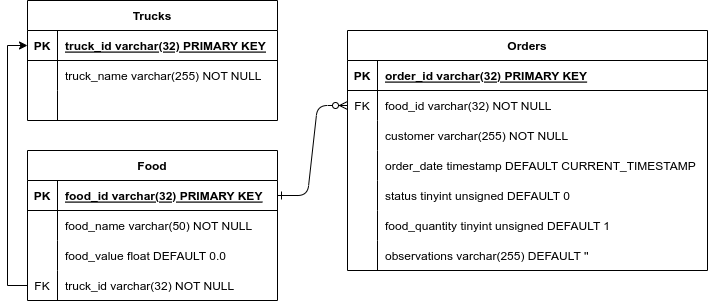

The diagram above was exported from draw.io. Its source (the exported page's mxGraphModel, read from the mxfile embedded in the PNG):
<mxGraphModel dx="858" dy="537" grid="1" gridSize="10" guides="1" tooltips="1" connect="1" arrows="1" fold="1" page="1" pageScale="1" pageWidth="850" pageHeight="1100" math="0" shadow="0" extFonts="Permanent Marker^https://fonts.googleapis.com/css?family=Permanent+Marker">
  <root>
    <mxCell id="0" />
    <mxCell id="1" parent="0" />
    <mxCell id="C-vyLk0tnHw3VtMMgP7b-1" value="" style="edgeStyle=entityRelationEdgeStyle;endArrow=ERzeroToMany;startArrow=ERone;endFill=1;startFill=0;" parent="1" source="C-vyLk0tnHw3VtMMgP7b-24" target="C-vyLk0tnHw3VtMMgP7b-6" edge="1">
      <mxGeometry width="100" height="100" relative="1" as="geometry">
        <mxPoint x="290" y="720" as="sourcePoint" />
        <mxPoint x="390" y="620" as="targetPoint" />
      </mxGeometry>
    </mxCell>
    <mxCell id="C-vyLk0tnHw3VtMMgP7b-2" value="Orders" style="shape=table;startSize=30;container=1;collapsible=1;childLayout=tableLayout;fixedRows=1;rowLines=0;fontStyle=1;align=center;resizeLast=1;" parent="1" vertex="1">
      <mxGeometry x="400" y="120" width="360" height="240" as="geometry" />
    </mxCell>
    <mxCell id="C-vyLk0tnHw3VtMMgP7b-3" value="" style="shape=partialRectangle;collapsible=0;dropTarget=0;pointerEvents=0;fillColor=none;points=[[0,0.5],[1,0.5]];portConstraint=eastwest;top=0;left=0;right=0;bottom=1;" parent="C-vyLk0tnHw3VtMMgP7b-2" vertex="1">
      <mxGeometry y="30" width="360" height="30" as="geometry" />
    </mxCell>
    <mxCell id="C-vyLk0tnHw3VtMMgP7b-4" value="PK" style="shape=partialRectangle;overflow=hidden;connectable=0;fillColor=none;top=0;left=0;bottom=0;right=0;fontStyle=1;" parent="C-vyLk0tnHw3VtMMgP7b-3" vertex="1">
      <mxGeometry width="30" height="30" as="geometry">
        <mxRectangle width="30" height="30" as="alternateBounds" />
      </mxGeometry>
    </mxCell>
    <mxCell id="C-vyLk0tnHw3VtMMgP7b-5" value="order_id varchar(32) PRIMARY KEY" style="shape=partialRectangle;overflow=hidden;connectable=0;fillColor=none;top=0;left=0;bottom=0;right=0;align=left;spacingLeft=6;fontStyle=5;" parent="C-vyLk0tnHw3VtMMgP7b-3" vertex="1">
      <mxGeometry x="30" width="330" height="30" as="geometry">
        <mxRectangle width="330" height="30" as="alternateBounds" />
      </mxGeometry>
    </mxCell>
    <mxCell id="C-vyLk0tnHw3VtMMgP7b-6" value="" style="shape=partialRectangle;collapsible=0;dropTarget=0;pointerEvents=0;fillColor=none;points=[[0,0.5],[1,0.5]];portConstraint=eastwest;top=0;left=0;right=0;bottom=0;" parent="C-vyLk0tnHw3VtMMgP7b-2" vertex="1">
      <mxGeometry y="60" width="360" height="30" as="geometry" />
    </mxCell>
    <mxCell id="C-vyLk0tnHw3VtMMgP7b-7" value="FK" style="shape=partialRectangle;overflow=hidden;connectable=0;fillColor=none;top=0;left=0;bottom=0;right=0;" parent="C-vyLk0tnHw3VtMMgP7b-6" vertex="1">
      <mxGeometry width="30" height="30" as="geometry">
        <mxRectangle width="30" height="30" as="alternateBounds" />
      </mxGeometry>
    </mxCell>
    <mxCell id="C-vyLk0tnHw3VtMMgP7b-8" value="food_id varchar(32) NOT NULL" style="shape=partialRectangle;overflow=hidden;connectable=0;fillColor=none;top=0;left=0;bottom=0;right=0;align=left;spacingLeft=6;" parent="C-vyLk0tnHw3VtMMgP7b-6" vertex="1">
      <mxGeometry x="30" width="330" height="30" as="geometry">
        <mxRectangle width="330" height="30" as="alternateBounds" />
      </mxGeometry>
    </mxCell>
    <mxCell id="C-vyLk0tnHw3VtMMgP7b-9" value="" style="shape=partialRectangle;collapsible=0;dropTarget=0;pointerEvents=0;fillColor=none;points=[[0,0.5],[1,0.5]];portConstraint=eastwest;top=0;left=0;right=0;bottom=0;" parent="C-vyLk0tnHw3VtMMgP7b-2" vertex="1">
      <mxGeometry y="90" width="360" height="30" as="geometry" />
    </mxCell>
    <mxCell id="C-vyLk0tnHw3VtMMgP7b-10" value="" style="shape=partialRectangle;overflow=hidden;connectable=0;fillColor=none;top=0;left=0;bottom=0;right=0;" parent="C-vyLk0tnHw3VtMMgP7b-9" vertex="1">
      <mxGeometry width="30" height="30" as="geometry">
        <mxRectangle width="30" height="30" as="alternateBounds" />
      </mxGeometry>
    </mxCell>
    <mxCell id="C-vyLk0tnHw3VtMMgP7b-11" value="customer varchar(255) NOT NULL" style="shape=partialRectangle;overflow=hidden;connectable=0;fillColor=none;top=0;left=0;bottom=0;right=0;align=left;spacingLeft=6;" parent="C-vyLk0tnHw3VtMMgP7b-9" vertex="1">
      <mxGeometry x="30" width="330" height="30" as="geometry">
        <mxRectangle width="330" height="30" as="alternateBounds" />
      </mxGeometry>
    </mxCell>
    <mxCell id="14jmRuHzmWPZFNf204iv-1" value="" style="shape=partialRectangle;collapsible=0;dropTarget=0;pointerEvents=0;fillColor=none;points=[[0,0.5],[1,0.5]];portConstraint=eastwest;top=0;left=0;right=0;bottom=0;" parent="C-vyLk0tnHw3VtMMgP7b-2" vertex="1">
      <mxGeometry y="120" width="360" height="30" as="geometry" />
    </mxCell>
    <mxCell id="14jmRuHzmWPZFNf204iv-2" value="" style="shape=partialRectangle;overflow=hidden;connectable=0;fillColor=none;top=0;left=0;bottom=0;right=0;" parent="14jmRuHzmWPZFNf204iv-1" vertex="1">
      <mxGeometry width="30" height="30" as="geometry">
        <mxRectangle width="30" height="30" as="alternateBounds" />
      </mxGeometry>
    </mxCell>
    <mxCell id="14jmRuHzmWPZFNf204iv-3" value="order_date timestamp DEFAULT CURRENT_TIMESTAMP" style="shape=partialRectangle;overflow=hidden;connectable=0;fillColor=none;top=0;left=0;bottom=0;right=0;align=left;spacingLeft=6;" parent="14jmRuHzmWPZFNf204iv-1" vertex="1">
      <mxGeometry x="30" width="330" height="30" as="geometry">
        <mxRectangle width="330" height="30" as="alternateBounds" />
      </mxGeometry>
    </mxCell>
    <mxCell id="14jmRuHzmWPZFNf204iv-4" value="" style="shape=partialRectangle;collapsible=0;dropTarget=0;pointerEvents=0;fillColor=none;points=[[0,0.5],[1,0.5]];portConstraint=eastwest;top=0;left=0;right=0;bottom=0;" parent="C-vyLk0tnHw3VtMMgP7b-2" vertex="1">
      <mxGeometry y="150" width="360" height="30" as="geometry" />
    </mxCell>
    <mxCell id="14jmRuHzmWPZFNf204iv-5" value="" style="shape=partialRectangle;overflow=hidden;connectable=0;fillColor=none;top=0;left=0;bottom=0;right=0;" parent="14jmRuHzmWPZFNf204iv-4" vertex="1">
      <mxGeometry width="30" height="30" as="geometry">
        <mxRectangle width="30" height="30" as="alternateBounds" />
      </mxGeometry>
    </mxCell>
    <mxCell id="14jmRuHzmWPZFNf204iv-6" value="status tinyint unsigned DEFAULT 0" style="shape=partialRectangle;overflow=hidden;connectable=0;fillColor=none;top=0;left=0;bottom=0;right=0;align=left;spacingLeft=6;" parent="14jmRuHzmWPZFNf204iv-4" vertex="1">
      <mxGeometry x="30" width="330" height="30" as="geometry">
        <mxRectangle width="330" height="30" as="alternateBounds" />
      </mxGeometry>
    </mxCell>
    <mxCell id="14jmRuHzmWPZFNf204iv-7" value="" style="shape=partialRectangle;collapsible=0;dropTarget=0;pointerEvents=0;fillColor=none;points=[[0,0.5],[1,0.5]];portConstraint=eastwest;top=0;left=0;right=0;bottom=0;" parent="C-vyLk0tnHw3VtMMgP7b-2" vertex="1">
      <mxGeometry y="180" width="360" height="30" as="geometry" />
    </mxCell>
    <mxCell id="14jmRuHzmWPZFNf204iv-8" value="" style="shape=partialRectangle;overflow=hidden;connectable=0;fillColor=none;top=0;left=0;bottom=0;right=0;" parent="14jmRuHzmWPZFNf204iv-7" vertex="1">
      <mxGeometry width="30" height="30" as="geometry">
        <mxRectangle width="30" height="30" as="alternateBounds" />
      </mxGeometry>
    </mxCell>
    <mxCell id="14jmRuHzmWPZFNf204iv-9" value="food_quantity tinyint unsigned DEFAULT 1" style="shape=partialRectangle;overflow=hidden;connectable=0;fillColor=none;top=0;left=0;bottom=0;right=0;align=left;spacingLeft=6;" parent="14jmRuHzmWPZFNf204iv-7" vertex="1">
      <mxGeometry x="30" width="330" height="30" as="geometry">
        <mxRectangle width="330" height="30" as="alternateBounds" />
      </mxGeometry>
    </mxCell>
    <mxCell id="14jmRuHzmWPZFNf204iv-10" value="" style="shape=partialRectangle;collapsible=0;dropTarget=0;pointerEvents=0;fillColor=none;points=[[0,0.5],[1,0.5]];portConstraint=eastwest;top=0;left=0;right=0;bottom=0;" parent="C-vyLk0tnHw3VtMMgP7b-2" vertex="1">
      <mxGeometry y="210" width="360" height="30" as="geometry" />
    </mxCell>
    <mxCell id="14jmRuHzmWPZFNf204iv-11" value="" style="shape=partialRectangle;overflow=hidden;connectable=0;fillColor=none;top=0;left=0;bottom=0;right=0;" parent="14jmRuHzmWPZFNf204iv-10" vertex="1">
      <mxGeometry width="30" height="30" as="geometry">
        <mxRectangle width="30" height="30" as="alternateBounds" />
      </mxGeometry>
    </mxCell>
    <mxCell id="14jmRuHzmWPZFNf204iv-12" value="observations varchar(255) DEFAULT ''" style="shape=partialRectangle;overflow=hidden;connectable=0;fillColor=none;top=0;left=0;bottom=0;right=0;align=left;spacingLeft=6;" parent="14jmRuHzmWPZFNf204iv-10" vertex="1">
      <mxGeometry x="30" width="330" height="30" as="geometry">
        <mxRectangle width="330" height="30" as="alternateBounds" />
      </mxGeometry>
    </mxCell>
    <mxCell id="C-vyLk0tnHw3VtMMgP7b-23" value="Food" style="shape=table;startSize=30;container=1;collapsible=1;childLayout=tableLayout;fixedRows=1;rowLines=0;fontStyle=1;align=center;resizeLast=1;" parent="1" vertex="1">
      <mxGeometry x="80" y="240" width="250" height="150" as="geometry" />
    </mxCell>
    <mxCell id="C-vyLk0tnHw3VtMMgP7b-24" value="" style="shape=partialRectangle;collapsible=0;dropTarget=0;pointerEvents=0;fillColor=none;points=[[0,0.5],[1,0.5]];portConstraint=eastwest;top=0;left=0;right=0;bottom=1;" parent="C-vyLk0tnHw3VtMMgP7b-23" vertex="1">
      <mxGeometry y="30" width="250" height="30" as="geometry" />
    </mxCell>
    <mxCell id="C-vyLk0tnHw3VtMMgP7b-25" value="PK" style="shape=partialRectangle;overflow=hidden;connectable=0;fillColor=none;top=0;left=0;bottom=0;right=0;fontStyle=1;" parent="C-vyLk0tnHw3VtMMgP7b-24" vertex="1">
      <mxGeometry width="30" height="30" as="geometry">
        <mxRectangle width="30" height="30" as="alternateBounds" />
      </mxGeometry>
    </mxCell>
    <mxCell id="C-vyLk0tnHw3VtMMgP7b-26" value="food_id varchar(32) PRIMARY KEY" style="shape=partialRectangle;overflow=hidden;connectable=0;fillColor=none;top=0;left=0;bottom=0;right=0;align=left;spacingLeft=6;fontStyle=5;" parent="C-vyLk0tnHw3VtMMgP7b-24" vertex="1">
      <mxGeometry x="30" width="220" height="30" as="geometry">
        <mxRectangle width="220" height="30" as="alternateBounds" />
      </mxGeometry>
    </mxCell>
    <mxCell id="C-vyLk0tnHw3VtMMgP7b-27" value="" style="shape=partialRectangle;collapsible=0;dropTarget=0;pointerEvents=0;fillColor=none;points=[[0,0.5],[1,0.5]];portConstraint=eastwest;top=0;left=0;right=0;bottom=0;" parent="C-vyLk0tnHw3VtMMgP7b-23" vertex="1">
      <mxGeometry y="60" width="250" height="30" as="geometry" />
    </mxCell>
    <mxCell id="C-vyLk0tnHw3VtMMgP7b-28" value="" style="shape=partialRectangle;overflow=hidden;connectable=0;fillColor=none;top=0;left=0;bottom=0;right=0;" parent="C-vyLk0tnHw3VtMMgP7b-27" vertex="1">
      <mxGeometry width="30" height="30" as="geometry">
        <mxRectangle width="30" height="30" as="alternateBounds" />
      </mxGeometry>
    </mxCell>
    <mxCell id="C-vyLk0tnHw3VtMMgP7b-29" value="food_name varchar(50) NOT NULL" style="shape=partialRectangle;overflow=hidden;connectable=0;fillColor=none;top=0;left=0;bottom=0;right=0;align=left;spacingLeft=6;" parent="C-vyLk0tnHw3VtMMgP7b-27" vertex="1">
      <mxGeometry x="30" width="220" height="30" as="geometry">
        <mxRectangle width="220" height="30" as="alternateBounds" />
      </mxGeometry>
    </mxCell>
    <mxCell id="14jmRuHzmWPZFNf204iv-13" value="" style="shape=partialRectangle;collapsible=0;dropTarget=0;pointerEvents=0;fillColor=none;points=[[0,0.5],[1,0.5]];portConstraint=eastwest;top=0;left=0;right=0;bottom=0;" parent="C-vyLk0tnHw3VtMMgP7b-23" vertex="1">
      <mxGeometry y="90" width="250" height="30" as="geometry" />
    </mxCell>
    <mxCell id="14jmRuHzmWPZFNf204iv-14" value="" style="shape=partialRectangle;overflow=hidden;connectable=0;fillColor=none;top=0;left=0;bottom=0;right=0;" parent="14jmRuHzmWPZFNf204iv-13" vertex="1">
      <mxGeometry width="30" height="30" as="geometry">
        <mxRectangle width="30" height="30" as="alternateBounds" />
      </mxGeometry>
    </mxCell>
    <mxCell id="14jmRuHzmWPZFNf204iv-15" value="food_value float DEFAULT 0.0" style="shape=partialRectangle;overflow=hidden;connectable=0;fillColor=none;top=0;left=0;bottom=0;right=0;align=left;spacingLeft=6;" parent="14jmRuHzmWPZFNf204iv-13" vertex="1">
      <mxGeometry x="30" width="220" height="30" as="geometry">
        <mxRectangle width="220" height="30" as="alternateBounds" />
      </mxGeometry>
    </mxCell>
    <mxCell id="Srj1G-pzI7OeksX_zDjy-11" value="" style="shape=partialRectangle;collapsible=0;dropTarget=0;pointerEvents=0;fillColor=none;points=[[0,0.5],[1,0.5]];portConstraint=eastwest;top=0;left=0;right=0;bottom=0;" vertex="1" parent="C-vyLk0tnHw3VtMMgP7b-23">
      <mxGeometry y="120" width="250" height="30" as="geometry" />
    </mxCell>
    <mxCell id="Srj1G-pzI7OeksX_zDjy-12" value="FK" style="shape=partialRectangle;overflow=hidden;connectable=0;fillColor=none;top=0;left=0;bottom=0;right=0;" vertex="1" parent="Srj1G-pzI7OeksX_zDjy-11">
      <mxGeometry width="30" height="30" as="geometry">
        <mxRectangle width="30" height="30" as="alternateBounds" />
      </mxGeometry>
    </mxCell>
    <mxCell id="Srj1G-pzI7OeksX_zDjy-13" value="truck_id varchar(32) NOT NULL" style="shape=partialRectangle;overflow=hidden;connectable=0;fillColor=none;top=0;left=0;bottom=0;right=0;align=left;spacingLeft=6;" vertex="1" parent="Srj1G-pzI7OeksX_zDjy-11">
      <mxGeometry x="30" width="220" height="30" as="geometry">
        <mxRectangle width="220" height="30" as="alternateBounds" />
      </mxGeometry>
    </mxCell>
    <mxCell id="Srj1G-pzI7OeksX_zDjy-1" value="Trucks" style="shape=table;startSize=30;container=1;collapsible=1;childLayout=tableLayout;fixedRows=1;rowLines=0;fontStyle=1;align=center;resizeLast=1;" vertex="1" parent="1">
      <mxGeometry x="80" y="90" width="250" height="120" as="geometry" />
    </mxCell>
    <mxCell id="Srj1G-pzI7OeksX_zDjy-2" value="" style="shape=partialRectangle;collapsible=0;dropTarget=0;pointerEvents=0;fillColor=none;points=[[0,0.5],[1,0.5]];portConstraint=eastwest;top=0;left=0;right=0;bottom=1;" vertex="1" parent="Srj1G-pzI7OeksX_zDjy-1">
      <mxGeometry y="30" width="250" height="30" as="geometry" />
    </mxCell>
    <mxCell id="Srj1G-pzI7OeksX_zDjy-3" value="PK" style="shape=partialRectangle;overflow=hidden;connectable=0;fillColor=none;top=0;left=0;bottom=0;right=0;fontStyle=1;" vertex="1" parent="Srj1G-pzI7OeksX_zDjy-2">
      <mxGeometry width="30" height="30" as="geometry">
        <mxRectangle width="30" height="30" as="alternateBounds" />
      </mxGeometry>
    </mxCell>
    <mxCell id="Srj1G-pzI7OeksX_zDjy-4" value="truck_id varchar(32) PRIMARY KEY" style="shape=partialRectangle;overflow=hidden;connectable=0;fillColor=none;top=0;left=0;bottom=0;right=0;align=left;spacingLeft=6;fontStyle=5;" vertex="1" parent="Srj1G-pzI7OeksX_zDjy-2">
      <mxGeometry x="30" width="220" height="30" as="geometry">
        <mxRectangle width="220" height="30" as="alternateBounds" />
      </mxGeometry>
    </mxCell>
    <mxCell id="Srj1G-pzI7OeksX_zDjy-5" value="" style="shape=partialRectangle;collapsible=0;dropTarget=0;pointerEvents=0;fillColor=none;points=[[0,0.5],[1,0.5]];portConstraint=eastwest;top=0;left=0;right=0;bottom=0;" vertex="1" parent="Srj1G-pzI7OeksX_zDjy-1">
      <mxGeometry y="60" width="250" height="30" as="geometry" />
    </mxCell>
    <mxCell id="Srj1G-pzI7OeksX_zDjy-6" value="" style="shape=partialRectangle;overflow=hidden;connectable=0;fillColor=none;top=0;left=0;bottom=0;right=0;" vertex="1" parent="Srj1G-pzI7OeksX_zDjy-5">
      <mxGeometry width="30" height="30" as="geometry">
        <mxRectangle width="30" height="30" as="alternateBounds" />
      </mxGeometry>
    </mxCell>
    <mxCell id="Srj1G-pzI7OeksX_zDjy-7" value="truck_name varchar(255) NOT NULL" style="shape=partialRectangle;overflow=hidden;connectable=0;fillColor=none;top=0;left=0;bottom=0;right=0;align=left;spacingLeft=6;" vertex="1" parent="Srj1G-pzI7OeksX_zDjy-5">
      <mxGeometry x="30" width="220" height="30" as="geometry">
        <mxRectangle width="220" height="30" as="alternateBounds" />
      </mxGeometry>
    </mxCell>
    <mxCell id="Srj1G-pzI7OeksX_zDjy-8" value="" style="shape=partialRectangle;collapsible=0;dropTarget=0;pointerEvents=0;fillColor=none;points=[[0,0.5],[1,0.5]];portConstraint=eastwest;top=0;left=0;right=0;bottom=0;" vertex="1" parent="Srj1G-pzI7OeksX_zDjy-1">
      <mxGeometry y="90" width="250" height="30" as="geometry" />
    </mxCell>
    <mxCell id="Srj1G-pzI7OeksX_zDjy-9" value="" style="shape=partialRectangle;overflow=hidden;connectable=0;fillColor=none;top=0;left=0;bottom=0;right=0;" vertex="1" parent="Srj1G-pzI7OeksX_zDjy-8">
      <mxGeometry width="30" height="30" as="geometry">
        <mxRectangle width="30" height="30" as="alternateBounds" />
      </mxGeometry>
    </mxCell>
    <mxCell id="Srj1G-pzI7OeksX_zDjy-10" value="" style="shape=partialRectangle;overflow=hidden;connectable=0;fillColor=none;top=0;left=0;bottom=0;right=0;align=left;spacingLeft=6;" vertex="1" parent="Srj1G-pzI7OeksX_zDjy-8">
      <mxGeometry x="30" width="220" height="30" as="geometry">
        <mxRectangle width="220" height="30" as="alternateBounds" />
      </mxGeometry>
    </mxCell>
    <mxCell id="Srj1G-pzI7OeksX_zDjy-14" style="edgeStyle=orthogonalEdgeStyle;rounded=0;orthogonalLoop=1;jettySize=auto;html=1;entryX=0;entryY=0.5;entryDx=0;entryDy=0;" edge="1" parent="1" source="Srj1G-pzI7OeksX_zDjy-11" target="Srj1G-pzI7OeksX_zDjy-2">
      <mxGeometry relative="1" as="geometry" />
    </mxCell>
  </root>
</mxGraphModel>